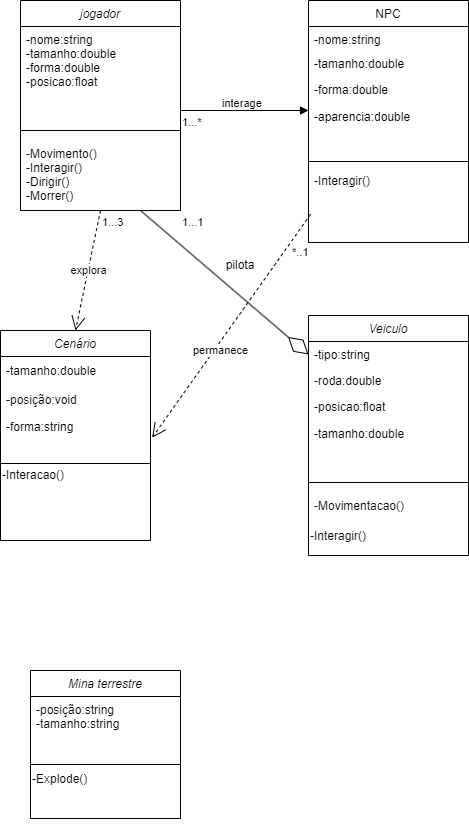

The diagram above was exported from draw.io. Its source (the exported page's mxGraphModel, read from the mxfile embedded in the PNG):
<mxGraphModel dx="819" dy="447" grid="1" gridSize="10" guides="1" tooltips="1" connect="1" arrows="1" fold="1" page="1" pageScale="1" pageWidth="827" pageHeight="1169" math="0" shadow="0">
  <root>
    <mxCell id="WIyWlLk6GJQsqaUBKTNV-0" />
    <mxCell id="WIyWlLk6GJQsqaUBKTNV-1" parent="WIyWlLk6GJQsqaUBKTNV-0" />
    <mxCell id="zkfFHV4jXpPFQw0GAbJ--0" value="jogador" style="swimlane;fontStyle=2;align=center;verticalAlign=top;childLayout=stackLayout;horizontal=1;startSize=26;horizontalStack=0;resizeParent=1;resizeLast=0;collapsible=1;marginBottom=0;rounded=0;shadow=0;strokeWidth=1;" parent="WIyWlLk6GJQsqaUBKTNV-1" vertex="1">
      <mxGeometry x="220" y="120" width="160" height="210" as="geometry">
        <mxRectangle x="230" y="140" width="160" height="26" as="alternateBounds" />
      </mxGeometry>
    </mxCell>
    <mxCell id="zkfFHV4jXpPFQw0GAbJ--1" value="-nome:string&#10;-tamanho:double&#10;-forma:double&#10;-posicao:float&#10;&#10;&#10;&#10;" style="text;align=left;verticalAlign=top;spacingLeft=4;spacingRight=4;overflow=hidden;rotatable=0;points=[[0,0.5],[1,0.5]];portConstraint=eastwest;" parent="zkfFHV4jXpPFQw0GAbJ--0" vertex="1">
      <mxGeometry y="26" width="160" height="94" as="geometry" />
    </mxCell>
    <mxCell id="zkfFHV4jXpPFQw0GAbJ--4" value="" style="line;html=1;strokeWidth=1;align=left;verticalAlign=middle;spacingTop=-1;spacingLeft=3;spacingRight=3;rotatable=0;labelPosition=right;points=[];portConstraint=eastwest;" parent="zkfFHV4jXpPFQw0GAbJ--0" vertex="1">
      <mxGeometry y="120" width="160" height="20" as="geometry" />
    </mxCell>
    <mxCell id="zkfFHV4jXpPFQw0GAbJ--5" value="-Movimento()&#10;-Interagir()&#10;-Dirigir()&#10;-Morrer()" style="text;align=left;verticalAlign=top;spacingLeft=4;spacingRight=4;overflow=hidden;rotatable=0;points=[[0,0.5],[1,0.5]];portConstraint=eastwest;" parent="zkfFHV4jXpPFQw0GAbJ--0" vertex="1">
      <mxGeometry y="140" width="160" height="60" as="geometry" />
    </mxCell>
    <mxCell id="zkfFHV4jXpPFQw0GAbJ--17" value="NPC" style="swimlane;fontStyle=0;align=center;verticalAlign=top;childLayout=stackLayout;horizontal=1;startSize=26;horizontalStack=0;resizeParent=1;resizeLast=0;collapsible=1;marginBottom=0;rounded=0;shadow=0;strokeWidth=1;" parent="WIyWlLk6GJQsqaUBKTNV-1" vertex="1">
      <mxGeometry x="508" y="120" width="160" height="242" as="geometry">
        <mxRectangle x="550" y="140" width="160" height="26" as="alternateBounds" />
      </mxGeometry>
    </mxCell>
    <mxCell id="zkfFHV4jXpPFQw0GAbJ--18" value="-nome:string" style="text;align=left;verticalAlign=top;spacingLeft=4;spacingRight=4;overflow=hidden;rotatable=0;points=[[0,0.5],[1,0.5]];portConstraint=eastwest;" parent="zkfFHV4jXpPFQw0GAbJ--17" vertex="1">
      <mxGeometry y="26" width="160" height="24" as="geometry" />
    </mxCell>
    <mxCell id="zkfFHV4jXpPFQw0GAbJ--19" value="-tamanho:double&#10;&#10;" style="text;align=left;verticalAlign=top;spacingLeft=4;spacingRight=4;overflow=hidden;rotatable=0;points=[[0,0.5],[1,0.5]];portConstraint=eastwest;rounded=0;shadow=0;html=0;" parent="zkfFHV4jXpPFQw0GAbJ--17" vertex="1">
      <mxGeometry y="50" width="160" height="26" as="geometry" />
    </mxCell>
    <mxCell id="zkfFHV4jXpPFQw0GAbJ--20" value="-forma:double&#10;&#10;" style="text;align=left;verticalAlign=top;spacingLeft=4;spacingRight=4;overflow=hidden;rotatable=0;points=[[0,0.5],[1,0.5]];portConstraint=eastwest;rounded=0;shadow=0;html=0;" parent="zkfFHV4jXpPFQw0GAbJ--17" vertex="1">
      <mxGeometry y="76" width="160" height="26" as="geometry" />
    </mxCell>
    <mxCell id="F3r3RvOfF3-A2VNfCBH--1" value="-aparencia:double" style="text;html=1;strokeColor=none;fillColor=none;align=left;verticalAlign=middle;whiteSpace=wrap;rounded=0;spacingLeft=4;" parent="zkfFHV4jXpPFQw0GAbJ--17" vertex="1">
      <mxGeometry y="102" width="160" height="30" as="geometry" />
    </mxCell>
    <mxCell id="zkfFHV4jXpPFQw0GAbJ--23" value="" style="line;html=1;strokeWidth=1;align=left;verticalAlign=middle;spacingTop=-1;spacingLeft=3;spacingRight=3;rotatable=0;labelPosition=right;points=[];portConstraint=eastwest;" parent="zkfFHV4jXpPFQw0GAbJ--17" vertex="1">
      <mxGeometry y="132" width="160" height="58" as="geometry" />
    </mxCell>
    <mxCell id="zkfFHV4jXpPFQw0GAbJ--25" value="-Interagir()" style="text;align=left;verticalAlign=bottom;spacingLeft=4;spacingRight=4;overflow=hidden;rotatable=0;points=[[0,0.5],[1,0.5]];portConstraint=eastwest;labelPosition=center;verticalLabelPosition=top;" parent="zkfFHV4jXpPFQw0GAbJ--17" vertex="1">
      <mxGeometry y="190" width="160" height="30" as="geometry" />
    </mxCell>
    <mxCell id="F3r3RvOfF3-A2VNfCBH--6" value="Cenário" style="swimlane;fontStyle=2;align=center;verticalAlign=top;childLayout=stackLayout;horizontal=1;startSize=26;horizontalStack=0;resizeParent=1;resizeLast=0;collapsible=1;marginBottom=0;rounded=0;shadow=0;strokeWidth=1;" parent="WIyWlLk6GJQsqaUBKTNV-1" vertex="1">
      <mxGeometry x="200" y="450" width="150" height="210" as="geometry">
        <mxRectangle x="230" y="140" width="160" height="26" as="alternateBounds" />
      </mxGeometry>
    </mxCell>
    <mxCell id="F3r3RvOfF3-A2VNfCBH--9" value="-tamanho:double" style="text;html=1;align=left;verticalAlign=middle;resizable=0;points=[];autosize=1;strokeColor=none;fillColor=none;spacingLeft=4;" parent="F3r3RvOfF3-A2VNfCBH--6" vertex="1">
      <mxGeometry y="26" width="150" height="30" as="geometry" />
    </mxCell>
    <mxCell id="F3r3RvOfF3-A2VNfCBH--7" value="-posição:void" style="text;align=left;verticalAlign=top;spacingLeft=4;spacingRight=4;overflow=hidden;rotatable=0;points=[[0,0.5],[1,0.5]];portConstraint=eastwest;" parent="F3r3RvOfF3-A2VNfCBH--6" vertex="1">
      <mxGeometry y="56" width="150" height="26" as="geometry" />
    </mxCell>
    <mxCell id="F3r3RvOfF3-A2VNfCBH--10" value="-forma:string" style="text;html=1;align=left;verticalAlign=middle;resizable=0;points=[];autosize=1;strokeColor=none;fillColor=none;spacingLeft=4;" parent="F3r3RvOfF3-A2VNfCBH--6" vertex="1">
      <mxGeometry y="82" width="150" height="30" as="geometry" />
    </mxCell>
    <mxCell id="F3r3RvOfF3-A2VNfCBH--11" style="edgeStyle=orthogonalEdgeStyle;rounded=0;orthogonalLoop=1;jettySize=auto;html=1;exitX=0.5;exitY=1;exitDx=0;exitDy=0;" parent="F3r3RvOfF3-A2VNfCBH--6" source="F3r3RvOfF3-A2VNfCBH--13" target="F3r3RvOfF3-A2VNfCBH--13" edge="1">
      <mxGeometry relative="1" as="geometry" />
    </mxCell>
    <mxCell id="F3r3RvOfF3-A2VNfCBH--12" value="" style="line;html=1;strokeWidth=1;align=left;verticalAlign=middle;spacingTop=-1;spacingLeft=3;spacingRight=3;rotatable=0;labelPosition=right;points=[];portConstraint=eastwest;" parent="F3r3RvOfF3-A2VNfCBH--6" vertex="1">
      <mxGeometry y="112" width="150" height="42" as="geometry" />
    </mxCell>
    <mxCell id="F3r3RvOfF3-A2VNfCBH--13" value="-Interacao()" style="text;html=1;strokeColor=none;fillColor=none;align=left;verticalAlign=bottom;whiteSpace=wrap;rounded=0;horizontal=1;labelPosition=center;verticalLabelPosition=top;" parent="F3r3RvOfF3-A2VNfCBH--6" vertex="1">
      <mxGeometry y="154" width="150" height="30" as="geometry" />
    </mxCell>
    <mxCell id="F3r3RvOfF3-A2VNfCBH--15" value="Veiculo" style="swimlane;fontStyle=2;align=center;verticalAlign=top;childLayout=stackLayout;horizontal=1;startSize=26;horizontalStack=0;resizeParent=1;resizeLast=0;collapsible=1;marginBottom=0;rounded=0;shadow=0;strokeWidth=1;" parent="WIyWlLk6GJQsqaUBKTNV-1" vertex="1">
      <mxGeometry x="508" y="435" width="160" height="240" as="geometry">
        <mxRectangle x="230" y="140" width="160" height="26" as="alternateBounds" />
      </mxGeometry>
    </mxCell>
    <mxCell id="F3r3RvOfF3-A2VNfCBH--16" value="-tipo:string" style="text;align=left;verticalAlign=top;spacingLeft=4;spacingRight=4;overflow=hidden;rotatable=0;points=[[0,0.5],[1,0.5]];portConstraint=eastwest;" parent="F3r3RvOfF3-A2VNfCBH--15" vertex="1">
      <mxGeometry y="26" width="160" height="26" as="geometry" />
    </mxCell>
    <mxCell id="F3r3RvOfF3-A2VNfCBH--17" value="-roda:double&#10;" style="text;align=left;verticalAlign=top;spacingLeft=4;spacingRight=4;overflow=hidden;rotatable=0;points=[[0,0.5],[1,0.5]];portConstraint=eastwest;rounded=0;shadow=0;html=0;" parent="F3r3RvOfF3-A2VNfCBH--15" vertex="1">
      <mxGeometry y="52" width="160" height="26" as="geometry" />
    </mxCell>
    <mxCell id="F3r3RvOfF3-A2VNfCBH--18" value="-posicao:float" style="text;align=left;verticalAlign=top;spacingLeft=4;spacingRight=4;overflow=hidden;rotatable=0;points=[[0,0.5],[1,0.5]];portConstraint=eastwest;rounded=0;shadow=0;html=0;" parent="F3r3RvOfF3-A2VNfCBH--15" vertex="1">
      <mxGeometry y="78" width="160" height="26" as="geometry" />
    </mxCell>
    <mxCell id="F3r3RvOfF3-A2VNfCBH--19" value="-tamanho:double" style="text;html=1;align=left;verticalAlign=middle;resizable=0;points=[];autosize=1;strokeColor=none;fillColor=none;spacingLeft=4;" parent="F3r3RvOfF3-A2VNfCBH--15" vertex="1">
      <mxGeometry y="104" width="160" height="30" as="geometry" />
    </mxCell>
    <mxCell id="F3r3RvOfF3-A2VNfCBH--20" value="" style="line;html=1;strokeWidth=1;align=left;verticalAlign=middle;spacingTop=-1;spacingLeft=3;spacingRight=3;rotatable=0;labelPosition=right;points=[];portConstraint=eastwest;" parent="F3r3RvOfF3-A2VNfCBH--15" vertex="1">
      <mxGeometry y="134" width="160" height="66" as="geometry" />
    </mxCell>
    <mxCell id="F3r3RvOfF3-A2VNfCBH--21" value="-Movimentacao()" style="text;align=left;verticalAlign=bottom;spacingLeft=4;spacingRight=4;overflow=hidden;rotatable=0;points=[[0,0.5],[1,0.5]];portConstraint=eastwest;labelPosition=center;verticalLabelPosition=top;" parent="F3r3RvOfF3-A2VNfCBH--15" vertex="1">
      <mxGeometry y="200" width="160" height="30" as="geometry" />
    </mxCell>
    <mxCell id="F3r3RvOfF3-A2VNfCBH--22" value="-Interagir()" style="text;html=1;strokeColor=none;fillColor=none;align=left;verticalAlign=bottom;whiteSpace=wrap;rounded=0;labelPosition=center;verticalLabelPosition=top;" parent="F3r3RvOfF3-A2VNfCBH--15" vertex="1">
      <mxGeometry y="230" width="160" height="10" as="geometry" />
    </mxCell>
    <mxCell id="F3r3RvOfF3-A2VNfCBH--26" value="Mina terrestre" style="swimlane;fontStyle=2;align=center;verticalAlign=top;childLayout=stackLayout;horizontal=1;startSize=26;horizontalStack=0;resizeParent=1;resizeLast=0;collapsible=1;marginBottom=0;rounded=0;shadow=0;strokeWidth=1;" parent="WIyWlLk6GJQsqaUBKTNV-1" vertex="1">
      <mxGeometry x="230" y="790" width="150" height="148" as="geometry">
        <mxRectangle x="230" y="140" width="160" height="26" as="alternateBounds" />
      </mxGeometry>
    </mxCell>
    <mxCell id="F3r3RvOfF3-A2VNfCBH--28" value="-posição:string&#10;-tamanho:string" style="text;align=left;verticalAlign=top;spacingLeft=4;spacingRight=4;overflow=hidden;rotatable=0;points=[[0,0.5],[1,0.5]];portConstraint=eastwest;" parent="F3r3RvOfF3-A2VNfCBH--26" vertex="1">
      <mxGeometry y="26" width="150" height="44" as="geometry" />
    </mxCell>
    <mxCell id="F3r3RvOfF3-A2VNfCBH--30" style="edgeStyle=orthogonalEdgeStyle;rounded=0;orthogonalLoop=1;jettySize=auto;html=1;exitX=0.5;exitY=1;exitDx=0;exitDy=0;" parent="F3r3RvOfF3-A2VNfCBH--26" source="F3r3RvOfF3-A2VNfCBH--32" target="F3r3RvOfF3-A2VNfCBH--32" edge="1">
      <mxGeometry relative="1" as="geometry" />
    </mxCell>
    <mxCell id="F3r3RvOfF3-A2VNfCBH--31" value="" style="line;html=1;strokeWidth=1;align=left;verticalAlign=middle;spacingTop=-1;spacingLeft=3;spacingRight=3;rotatable=0;labelPosition=right;points=[];portConstraint=eastwest;" parent="F3r3RvOfF3-A2VNfCBH--26" vertex="1">
      <mxGeometry y="70" width="150" height="48" as="geometry" />
    </mxCell>
    <mxCell id="F3r3RvOfF3-A2VNfCBH--32" value="-Explode()" style="text;html=1;strokeColor=none;fillColor=none;align=left;verticalAlign=bottom;whiteSpace=wrap;rounded=0;horizontal=1;labelPosition=center;verticalLabelPosition=top;" parent="F3r3RvOfF3-A2VNfCBH--26" vertex="1">
      <mxGeometry y="118" width="150" height="30" as="geometry" />
    </mxCell>
    <mxCell id="UQThWCRXh-J32YIpxvng-7" value="interage&lt;br&gt;" style="endArrow=block;endFill=1;html=1;edgeStyle=orthogonalEdgeStyle;align=left;verticalAlign=top;rounded=0;" parent="WIyWlLk6GJQsqaUBKTNV-1" edge="1">
      <mxGeometry x="-0.375" y="20" relative="1" as="geometry">
        <mxPoint x="380" y="230" as="sourcePoint" />
        <mxPoint x="508" y="230" as="targetPoint" />
        <mxPoint as="offset" />
      </mxGeometry>
    </mxCell>
    <mxCell id="UQThWCRXh-J32YIpxvng-8" value="*..1" style="edgeLabel;resizable=0;html=1;align=left;verticalAlign=bottom;" parent="UQThWCRXh-J32YIpxvng-7" connectable="0" vertex="1">
      <mxGeometry x="-1" relative="1" as="geometry">
        <mxPoint x="110" y="150" as="offset" />
      </mxGeometry>
    </mxCell>
    <mxCell id="UQThWCRXh-J32YIpxvng-13" value="1...3" style="edgeLabel;resizable=0;html=1;align=left;verticalAlign=bottom;" parent="UQThWCRXh-J32YIpxvng-7" connectable="0" vertex="1">
      <mxGeometry x="-1" relative="1" as="geometry">
        <mxPoint x="-80" y="120" as="offset" />
      </mxGeometry>
    </mxCell>
    <mxCell id="UQThWCRXh-J32YIpxvng-14" value="1...1" style="edgeLabel;resizable=0;html=1;align=left;verticalAlign=bottom;" parent="UQThWCRXh-J32YIpxvng-7" connectable="0" vertex="1">
      <mxGeometry x="-1" relative="1" as="geometry">
        <mxPoint y="120" as="offset" />
      </mxGeometry>
    </mxCell>
    <mxCell id="UQThWCRXh-J32YIpxvng-16" value="1...*" style="edgeLabel;resizable=0;html=1;align=left;verticalAlign=bottom;" parent="UQThWCRXh-J32YIpxvng-7" connectable="0" vertex="1">
      <mxGeometry x="-1" relative="1" as="geometry">
        <mxPoint y="20" as="offset" />
      </mxGeometry>
    </mxCell>
    <mxCell id="UQThWCRXh-J32YIpxvng-9" value="explora&lt;br&gt;" style="endArrow=open;endSize=12;dashed=1;html=1;rounded=0;entryX=0.5;entryY=0;entryDx=0;entryDy=0;exitX=0.5;exitY=1;exitDx=0;exitDy=0;" parent="WIyWlLk6GJQsqaUBKTNV-1" source="zkfFHV4jXpPFQw0GAbJ--0" target="F3r3RvOfF3-A2VNfCBH--6" edge="1">
      <mxGeometry width="160" relative="1" as="geometry">
        <mxPoint x="300" y="350" as="sourcePoint" />
        <mxPoint x="460" y="350" as="targetPoint" />
      </mxGeometry>
    </mxCell>
    <mxCell id="UQThWCRXh-J32YIpxvng-11" value="" style="endArrow=diamondThin;endFill=0;endSize=24;html=1;rounded=0;entryX=0;entryY=0.5;entryDx=0;entryDy=0;exitX=0.75;exitY=1;exitDx=0;exitDy=0;" parent="WIyWlLk6GJQsqaUBKTNV-1" source="zkfFHV4jXpPFQw0GAbJ--0" target="F3r3RvOfF3-A2VNfCBH--16" edge="1">
      <mxGeometry width="160" relative="1" as="geometry">
        <mxPoint x="370" y="350" as="sourcePoint" />
        <mxPoint x="530" y="350" as="targetPoint" />
      </mxGeometry>
    </mxCell>
    <mxCell id="UQThWCRXh-J32YIpxvng-12" value="pilota&lt;br&gt;" style="text;html=1;strokeColor=none;fillColor=none;align=center;verticalAlign=middle;whiteSpace=wrap;rounded=0;" parent="WIyWlLk6GJQsqaUBKTNV-1" vertex="1">
      <mxGeometry x="410" y="370" width="60" height="30" as="geometry" />
    </mxCell>
    <mxCell id="UQThWCRXh-J32YIpxvng-15" value="permanece&lt;br&gt;" style="endArrow=open;endSize=12;dashed=1;html=1;rounded=0;entryX=1.011;entryY=0.839;entryDx=0;entryDy=0;exitX=0.013;exitY=0.794;exitDx=0;exitDy=0;exitPerimeter=0;entryPerimeter=0;" parent="WIyWlLk6GJQsqaUBKTNV-1" source="zkfFHV4jXpPFQw0GAbJ--25" target="F3r3RvOfF3-A2VNfCBH--10" edge="1">
      <mxGeometry x="0.1919" y="5" width="160" relative="1" as="geometry">
        <mxPoint x="310" y="340" as="sourcePoint" />
        <mxPoint x="285" y="460" as="targetPoint" />
        <mxPoint as="offset" />
      </mxGeometry>
    </mxCell>
  </root>
</mxGraphModel>